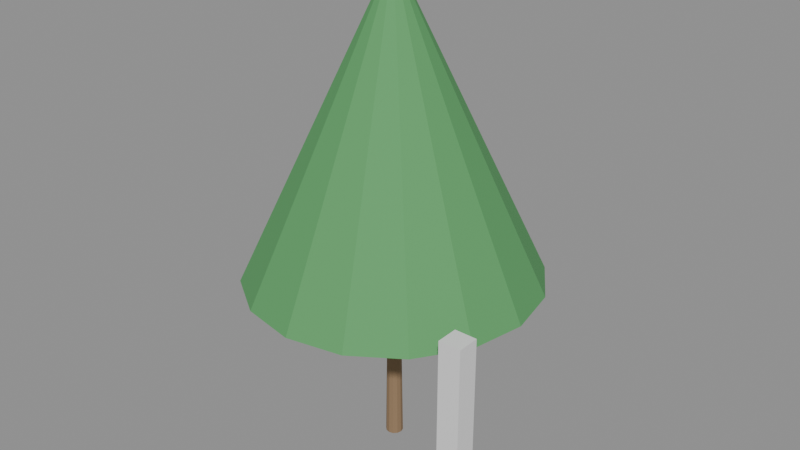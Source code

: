 # Source: e0269_after.blend  (saved by Blender 5.2.44; exported with 4.5.12 LTS)
import bpy
from mathutils import Matrix  # noqa: F401  (used for matrix-valued properties, if any)

bpy.ops.wm.read_factory_settings(use_empty=True)
scene = bpy.context.scene
scene.name = 'Scene'

# ---- materials (node trees are filled in below, after node groups)
mat_madera_tronco = bpy.data.materials.new('Madera_Tronco')
mat_follaje = bpy.data.materials.new('Follaje')
mat_hormigon = bpy.data.materials.new('Hormigon')

# ---- material node trees
mat_madera_tronco.use_nodes = True; mat_madera_tronco.node_tree.nodes.clear()
_N = mat_madera_tronco.node_tree.nodes; _L = mat_madera_tronco.node_tree.links
n0 = _N.new('ShaderNodeBsdfPrincipled'); n0.name = 'Principled BSDF'; n0.location = (-200, 100)
n0.inputs[0].default_value = (0.28, 0.18, 0.1, 1.0)
n0.inputs[2].default_value = 0.9
n0.inputs[3].default_value = 1.45
n0.inputs[10].default_value = 0.005
n1 = _N.new('ShaderNodeOutputMaterial'); n1.name = 'Material Output'; n1.location = (200, 100)
_L.new(n0.outputs[0], n1.inputs[0])
n1.is_active_output = True
mat_follaje.use_nodes = True; mat_follaje.node_tree.nodes.clear()
_N = mat_follaje.node_tree.nodes; _L = mat_follaje.node_tree.links
n0 = _N.new('ShaderNodeBsdfPrincipled'); n0.name = 'Principled BSDF'; n0.location = (-200, 100)
n0.inputs[0].default_value = (0.1, 0.35, 0.12, 1.0)
n0.inputs[2].default_value = 0.8
n0.inputs[3].default_value = 1.45
n0.inputs[10].default_value = 0.005
n1 = _N.new('ShaderNodeOutputMaterial'); n1.name = 'Material Output'; n1.location = (200, 100)
_L.new(n0.outputs[0], n1.inputs[0])
n1.is_active_output = True
mat_hormigon.use_nodes = True; mat_hormigon.node_tree.nodes.clear()
_N = mat_hormigon.node_tree.nodes; _L = mat_hormigon.node_tree.links
n0 = _N.new('ShaderNodeBsdfPrincipled'); n0.name = 'Principled BSDF'; n0.location = (-200, 100)
n0.inputs[3].default_value = 1.45
n0.inputs[10].default_value = 0.005
n1 = _N.new('ShaderNodeOutputMaterial'); n1.name = 'Material Output'; n1.location = (200, 100)
_L.new(n0.outputs[0], n1.inputs[0])
n1.is_active_output = True

# ---- meshes
me_arbol_frondoso_tronco_mesh = bpy.data.meshes.new('Arbol_Frondoso_Tronco_mesh')
me_arbol_frondoso_tronco_mesh.from_pydata([(0.0, 0.12, 0.0), (0.0, 0.084, 2.5), (0.06, 0.1039, 0.0), (0.042, 0.07275, 2.5), (0.1039, 0.06, 0.0), (0.07275, 0.042, 2.5), (0.12, 0.0, 0.0), (0.084, 0.0, 2.5), (0.1039, -0.06, 0.0), (0.07275, -0.042, 2.5), (0.06, -0.1039, 0.0), (0.042, -0.07275, 2.5), (0.0, -0.12, 0.0), (0.0, -0.084, 2.5), (-0.06, -0.1039, 0.0), (-0.042, -0.07275, 2.5), (-0.1039, -0.06, 0.0), (-0.07275, -0.042, 2.5), (-0.12, 0.0, 0.0), (-0.084, 0.0, 2.5), (-0.1039, 0.06, 0.0), (-0.07275, 0.042, 2.5), (-0.06, 0.1039, 0.0), (-0.042, 0.07275, 2.5)], [], [(0, 1, 3, 2), (2, 3, 5, 4), (4, 5, 7, 6), (6, 7, 9, 8), (8, 9, 11, 10), (10, 11, 13, 12), (12, 13, 15, 14), (14, 15, 17, 16), (16, 17, 19, 18), (18, 19, 21, 20), (3, 1, 23, 21, 19, 17, 15, 13, 11, 9, 7, 5), (20, 21, 23, 22), (22, 23, 1, 0), (0, 2, 4, 6, 8, 10, 12, 14, 16, 18, 20, 22)])
me_arbol_frondoso_tronco_mesh.materials.append(mat_madera_tronco)
me_arbol_frondoso_tronco_mesh.update()
me_arbol_frondoso_copa_mesh = bpy.data.meshes.new('Arbol_Frondoso_Copa_mesh')
me_arbol_frondoso_copa_mesh.from_pydata([(0.0, 2.0, 2.5), (0.0, 0.1, 6.5), (0.7654, 1.848, 2.5), (0.03827, 0.09239, 6.5), (1.414, 1.414, 2.5), (0.07071, 0.07071, 6.5), (1.848, 0.7654, 2.5), (0.09239, 0.03827, 6.5), (2.0, 0.0, 2.5), (0.1, 0.0, 6.5), (1.848, -0.7654, 2.5), (0.09239, -0.03827, 6.5), (1.414, -1.414, 2.5), (0.07071, -0.07071, 6.5), (0.7654, -1.848, 2.5), (0.03827, -0.09239, 6.5), (0.0, -2.0, 2.5), (0.0, -0.1, 6.5), (-0.7654, -1.848, 2.5), (-0.03827, -0.09239, 6.5), (-1.414, -1.414, 2.5), (-0.07071, -0.07071, 6.5), (-1.848, -0.7654, 2.5), (-0.09239, -0.03827, 6.5), (-2.0, 0.0, 2.5), (-0.1, 0.0, 6.5), (-1.848, 0.7654, 2.5), (-0.09239, 0.03827, 6.5), (-1.414, 1.414, 2.5), (-0.07071, 0.07071, 6.5), (-0.7654, 1.848, 2.5), (-0.03827, 0.09239, 6.5)], [], [(0, 1, 3, 2), (2, 3, 5, 4), (4, 5, 7, 6), (6, 7, 9, 8), (8, 9, 11, 10), (10, 11, 13, 12), (12, 13, 15, 14), (14, 15, 17, 16), (16, 17, 19, 18), (18, 19, 21, 20), (20, 21, 23, 22), (22, 23, 25, 24), (24, 25, 27, 26), (26, 27, 29, 28), (3, 1, 31, 29, 27, 25, 23, 21, 19, 17, 15, 13, 11, 9, 7, 5), (28, 29, 31, 30), (30, 31, 1, 0), (0, 2, 4, 6, 8, 10, 12, 14, 16, 18, 20, 22, 24, 26, 28, 30)])
me_arbol_frondoso_copa_mesh.materials.append(mat_follaje)
me_arbol_frondoso_copa_mesh.update()
me_columna_nuevo_cuerpo_mesh = bpy.data.meshes.new('Columna_Nuevo_Cuerpo_mesh')
me_columna_nuevo_cuerpo_mesh.from_pydata([(0.0, 0.0, 0.0), (0.3, 0.0, 0.0), (0.3, 0.3, 0.0), (0.0, 0.3, 0.0), (0.0, 0.0, 3.0), (0.3, 0.0, 3.0), (0.3, 0.3, 3.0), (0.0, 0.3, 3.0)], [], [(0, 1, 2, 3), (4, 5, 6, 7), (0, 1, 5, 4), (1, 2, 6, 5), (2, 3, 7, 6), (3, 0, 4, 7)])
me_columna_nuevo_cuerpo_mesh.materials.append(mat_hormigon)
me_columna_nuevo_cuerpo_mesh.update()

# ---- objects
ob_arbol_frondoso = bpy.data.objects.new('Arbol_Frondoso', None)
ob_arbol_frondoso_tronco = bpy.data.objects.new('Arbol_Frondoso_Tronco', me_arbol_frondoso_tronco_mesh)
ob_arbol_frondoso_copa = bpy.data.objects.new('Arbol_Frondoso_Copa', me_arbol_frondoso_copa_mesh)
ob_columna_nuevo = bpy.data.objects.new('Columna_Nuevo', None)
ob_columna_nuevo_cuerpo = bpy.data.objects.new('Columna_Nuevo_Cuerpo', me_columna_nuevo_cuerpo_mesh)

# ---- transforms, parenting, visibility, modifiers, constraints
ob_arbol_frondoso.location = (0.0, 0.0, 0.0)
ob_arbol_frondoso.empty_display_type = 'ARROWS'
ob_arbol_frondoso_tronco.parent = ob_arbol_frondoso
ob_arbol_frondoso_tronco.location = (0.0, 0.0, 0.0)
ob_arbol_frondoso_copa.parent = ob_arbol_frondoso
ob_arbol_frondoso_copa.location = (0.0, 0.0, 0.0)
ob_columna_nuevo.location = (1.9, -1.5, 0.0)
ob_columna_nuevo.empty_display_type = 'ARROWS'
ob_columna_nuevo_cuerpo.parent = ob_columna_nuevo
ob_columna_nuevo_cuerpo.location = (0.0, 0.0, 0.0)

# ---- collection membership
scene.collection.objects.link(ob_arbol_frondoso)
scene.collection.objects.link(ob_arbol_frondoso_tronco)
scene.collection.objects.link(ob_arbol_frondoso_copa)
scene.collection.objects.link(ob_columna_nuevo)
scene.collection.objects.link(ob_columna_nuevo_cuerpo)

# ---- scene / render settings (as saved in the file)
scene.frame_start = 1; scene.frame_end = 250; scene.frame_set(1)
scene.render.engine = 'BLENDER_EEVEE_NEXT'
scene.render.bake_bias = 0.0
scene.render.bake_samples = 0
scene.render.compositor_device = 'GPU'
scene.eevee.use_volume_custom_range = False
scene.eevee.fast_gi_thickness_near = 0.1
scene.eevee.fast_gi_thickness_far = 0.0
scene.eevee.ray_tracing_options.screen_trace_thickness = 0.1
bpy.context.view_layer.update()

# ---- added for rendering (the .blend has no active camera and no usable light): camera, sun + grey world if the file has none
cam_auto = bpy.data.cameras.new('AutoCamera')
cam_auto.lens = 50.0
cam_auto.sensor_width = 36.0
cam_auto.clip_end = 1000.0
ob_auto_camera = bpy.data.objects.new('AutoCamera', cam_auto)
scene.collection.objects.link(ob_auto_camera)
ob_auto_camera.location = (8.16008, -9.6721, 9.69806)
ob_auto_camera.rotation_euler = (1.09748, -7.21219e-08, 0.694738)
scene.camera = ob_auto_camera
light_auto_sun = bpy.data.lights.new('AutoSun', 'SUN')
light_auto_sun.energy = 3.0
light_auto_sun.angle = 0.0523599
ob_auto_sun = bpy.data.objects.new('AutoSun', light_auto_sun)
scene.collection.objects.link(ob_auto_sun)
ob_auto_sun.rotation_euler = (0.872665, 0.174533, 0.523599)
if scene.world is None:
    world_auto = bpy.data.worlds.new('AutoWorld')
    world_auto.color = (0.3, 0.3, 0.3)
    scene.world = world_auto
bpy.context.view_layer.update()
